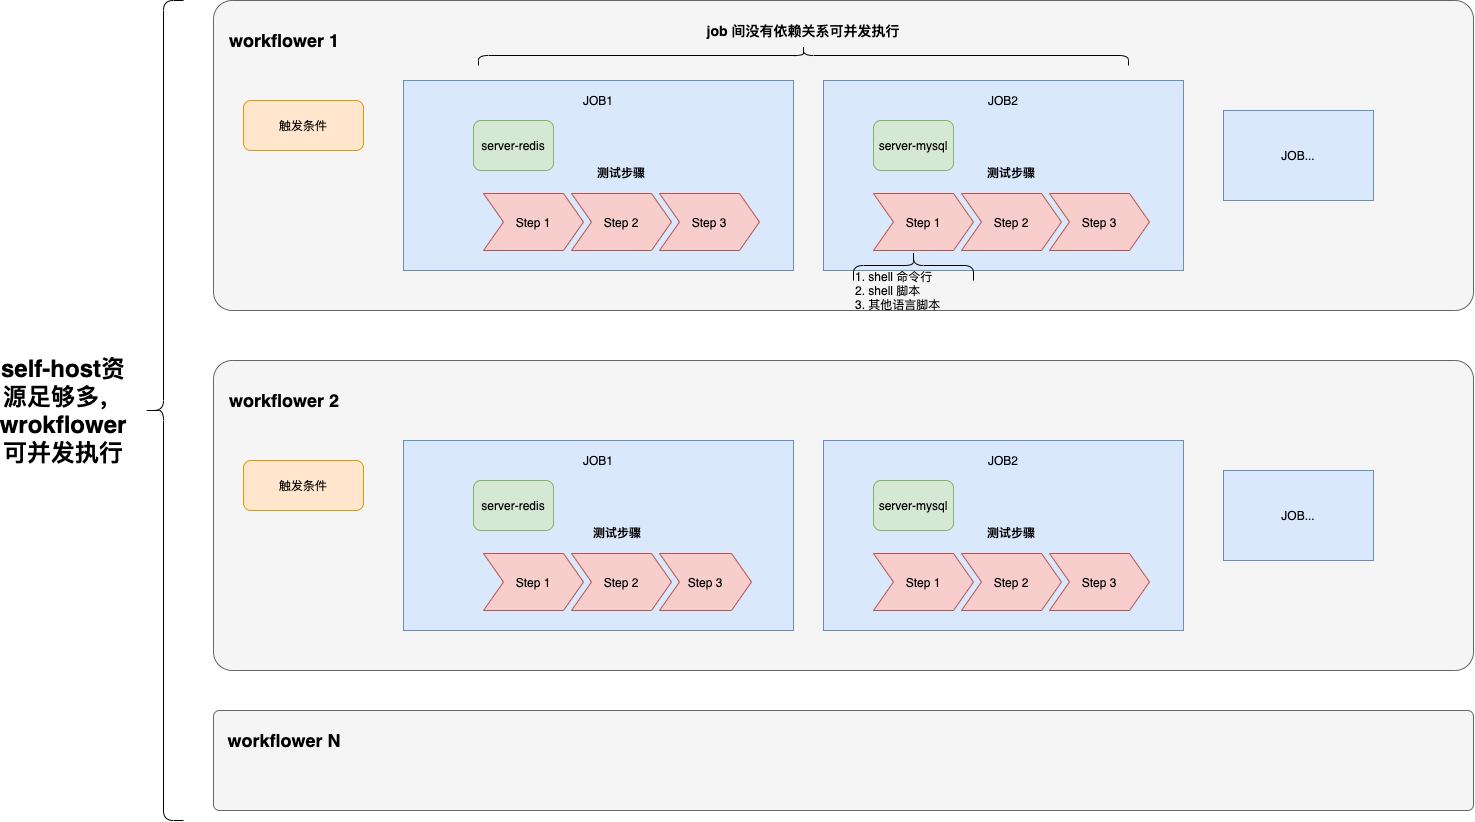

The diagram above was exported from draw.io. Its source (the exported page's mxGraphModel, read from the mxfile embedded in the PNG):
<mxGraphModel dx="736" dy="514" grid="1" gridSize="10" guides="1" tooltips="1" connect="1" arrows="1" fold="1" page="1" pageScale="1" pageWidth="10000" pageHeight="10000" math="0" shadow="0">
  <root>
    <mxCell id="0" />
    <mxCell id="1" parent="0" />
    <mxCell id="22" value="" style="rounded=1;whiteSpace=wrap;html=1;arcSize=6;fillColor=#f5f5f5;strokeColor=#666666;fontColor=#333333;" vertex="1" parent="1">
      <mxGeometry x="2060" y="1060" width="1260" height="310" as="geometry" />
    </mxCell>
    <mxCell id="7" value="" style="rounded=0;whiteSpace=wrap;html=1;fillColor=#dae8fc;strokeColor=#6c8ebf;" vertex="1" parent="1">
      <mxGeometry x="2250" y="1140" width="390" height="190" as="geometry" />
    </mxCell>
    <mxCell id="3" value="测试步骤" style="swimlane;childLayout=stackLayout;horizontal=1;fillColor=none;horizontalStack=1;resizeParent=1;resizeParentMax=0;resizeLast=0;collapsible=0;strokeColor=none;stackBorder=10;stackSpacing=-12;resizable=1;align=center;points=[];fontColor=#000000;" vertex="1" parent="1">
      <mxGeometry x="2320" y="1220" width="296" height="100" as="geometry" />
    </mxCell>
    <mxCell id="4" value="Step 1" style="shape=step;perimeter=stepPerimeter;fixedSize=1;points=[];fillColor=#f8cecc;strokeColor=#b85450;" vertex="1" parent="3">
      <mxGeometry x="10" y="33" width="100" height="57" as="geometry" />
    </mxCell>
    <mxCell id="5" value="Step 2" style="shape=step;perimeter=stepPerimeter;fixedSize=1;points=[];fillColor=#f8cecc;strokeColor=#b85450;" vertex="1" parent="3">
      <mxGeometry x="98" y="33" width="100" height="57" as="geometry" />
    </mxCell>
    <mxCell id="6" value="Step 3" style="shape=step;perimeter=stepPerimeter;fixedSize=1;points=[];fillColor=#f8cecc;strokeColor=#b85450;" vertex="1" parent="3">
      <mxGeometry x="186" y="33" width="100" height="57" as="geometry" />
    </mxCell>
    <mxCell id="8" value="JOB1" style="text;html=1;strokeColor=none;fillColor=none;align=center;verticalAlign=middle;whiteSpace=wrap;rounded=0;" vertex="1" parent="1">
      <mxGeometry x="2425" y="1150" width="40" height="20" as="geometry" />
    </mxCell>
    <mxCell id="14" value="" style="rounded=0;whiteSpace=wrap;html=1;fillColor=#dae8fc;strokeColor=#6c8ebf;" vertex="1" parent="1">
      <mxGeometry x="2670" y="1140" width="360" height="190" as="geometry" />
    </mxCell>
    <mxCell id="15" value="测试步骤" style="swimlane;childLayout=stackLayout;horizontal=1;fillColor=none;horizontalStack=1;resizeParent=1;resizeParentMax=0;resizeLast=0;collapsible=0;strokeColor=none;stackBorder=10;stackSpacing=-12;resizable=1;align=center;points=[];fontColor=#000000;" vertex="1" parent="1">
      <mxGeometry x="2710" y="1220" width="296" height="100" as="geometry" />
    </mxCell>
    <mxCell id="16" value="Step 1" style="shape=step;perimeter=stepPerimeter;fixedSize=1;points=[];fillColor=#f8cecc;strokeColor=#b85450;" vertex="1" parent="15">
      <mxGeometry x="10" y="33" width="100" height="57" as="geometry" />
    </mxCell>
    <mxCell id="17" value="Step 2" style="shape=step;perimeter=stepPerimeter;fixedSize=1;points=[];fillColor=#f8cecc;strokeColor=#b85450;" vertex="1" parent="15">
      <mxGeometry x="98" y="33" width="100" height="57" as="geometry" />
    </mxCell>
    <mxCell id="18" value="Step 3" style="shape=step;perimeter=stepPerimeter;fixedSize=1;points=[];fillColor=#f8cecc;strokeColor=#b85450;" vertex="1" parent="15">
      <mxGeometry x="186" y="33" width="100" height="57" as="geometry" />
    </mxCell>
    <mxCell id="19" value="JOB2" style="text;html=1;strokeColor=none;fillColor=none;align=center;verticalAlign=middle;whiteSpace=wrap;rounded=0;" vertex="1" parent="1">
      <mxGeometry x="2830" y="1150" width="40" height="20" as="geometry" />
    </mxCell>
    <mxCell id="20" value="server-redis" style="rounded=1;whiteSpace=wrap;html=1;fillColor=#d5e8d4;strokeColor=#82b366;" vertex="1" parent="1">
      <mxGeometry x="2320" y="1180" width="80" height="50" as="geometry" />
    </mxCell>
    <mxCell id="21" value="server-mysql" style="rounded=1;whiteSpace=wrap;html=1;fillColor=#d5e8d4;strokeColor=#82b366;" vertex="1" parent="1">
      <mxGeometry x="2720" y="1180" width="80" height="50" as="geometry" />
    </mxCell>
    <mxCell id="23" value="&lt;font style=&quot;font-size: 18px&quot;&gt;&lt;b&gt;workflower 1&lt;/b&gt;&lt;/font&gt;" style="text;html=1;strokeColor=none;fillColor=none;align=center;verticalAlign=middle;whiteSpace=wrap;rounded=0;" vertex="1" parent="1">
      <mxGeometry x="2070" y="1090" width="122" height="20" as="geometry" />
    </mxCell>
    <mxCell id="24" value="触发条件" style="rounded=1;whiteSpace=wrap;html=1;fillColor=#ffe6cc;strokeColor=#d79b00;" vertex="1" parent="1">
      <mxGeometry x="2090" y="1160" width="120" height="50" as="geometry" />
    </mxCell>
    <mxCell id="25" value="JOB..." style="rounded=0;whiteSpace=wrap;html=1;fillColor=#dae8fc;strokeColor=#6c8ebf;" vertex="1" parent="1">
      <mxGeometry x="3070" y="1170" width="150" height="90" as="geometry" />
    </mxCell>
    <mxCell id="26" value="" style="rounded=1;whiteSpace=wrap;html=1;arcSize=6;fillColor=#f5f5f5;strokeColor=#666666;fontColor=#333333;" vertex="1" parent="1">
      <mxGeometry x="2060" y="1420" width="1260" height="310" as="geometry" />
    </mxCell>
    <mxCell id="27" value="" style="rounded=0;whiteSpace=wrap;html=1;fillColor=#dae8fc;strokeColor=#6c8ebf;" vertex="1" parent="1">
      <mxGeometry x="2250" y="1500" width="390" height="190" as="geometry" />
    </mxCell>
    <mxCell id="28" value="测试步骤" style="swimlane;childLayout=stackLayout;horizontal=1;fillColor=none;horizontalStack=1;resizeParent=1;resizeParentMax=0;resizeLast=0;collapsible=0;strokeColor=none;stackBorder=10;stackSpacing=-12;resizable=1;align=center;points=[];fontColor=#000000;" vertex="1" parent="1">
      <mxGeometry x="2320" y="1580" width="288" height="100" as="geometry" />
    </mxCell>
    <mxCell id="29" value="Step 1" style="shape=step;perimeter=stepPerimeter;fixedSize=1;points=[];fillColor=#f8cecc;strokeColor=#b85450;" vertex="1" parent="28">
      <mxGeometry x="10" y="33" width="100" height="57" as="geometry" />
    </mxCell>
    <mxCell id="30" value="Step 2" style="shape=step;perimeter=stepPerimeter;fixedSize=1;points=[];fillColor=#f8cecc;strokeColor=#b85450;" vertex="1" parent="28">
      <mxGeometry x="98" y="33" width="100" height="57" as="geometry" />
    </mxCell>
    <mxCell id="31" value="Step 3" style="shape=step;perimeter=stepPerimeter;fixedSize=1;points=[];fillColor=#f8cecc;strokeColor=#b85450;" vertex="1" parent="28">
      <mxGeometry x="186" y="33" width="92" height="57" as="geometry" />
    </mxCell>
    <mxCell id="32" value="JOB1" style="text;html=1;strokeColor=none;fillColor=none;align=center;verticalAlign=middle;whiteSpace=wrap;rounded=0;" vertex="1" parent="1">
      <mxGeometry x="2425" y="1510" width="40" height="20" as="geometry" />
    </mxCell>
    <mxCell id="33" value="" style="rounded=0;whiteSpace=wrap;html=1;fillColor=#dae8fc;strokeColor=#6c8ebf;" vertex="1" parent="1">
      <mxGeometry x="2670" y="1500" width="360" height="190" as="geometry" />
    </mxCell>
    <mxCell id="34" value="测试步骤" style="swimlane;childLayout=stackLayout;horizontal=1;fillColor=none;horizontalStack=1;resizeParent=1;resizeParentMax=0;resizeLast=0;collapsible=0;strokeColor=none;stackBorder=10;stackSpacing=-12;resizable=1;align=center;points=[];fontColor=#000000;" vertex="1" parent="1">
      <mxGeometry x="2710" y="1580" width="296" height="100" as="geometry" />
    </mxCell>
    <mxCell id="35" value="Step 1" style="shape=step;perimeter=stepPerimeter;fixedSize=1;points=[];fillColor=#f8cecc;strokeColor=#b85450;" vertex="1" parent="34">
      <mxGeometry x="10" y="33" width="100" height="57" as="geometry" />
    </mxCell>
    <mxCell id="36" value="Step 2" style="shape=step;perimeter=stepPerimeter;fixedSize=1;points=[];fillColor=#f8cecc;strokeColor=#b85450;" vertex="1" parent="34">
      <mxGeometry x="98" y="33" width="100" height="57" as="geometry" />
    </mxCell>
    <mxCell id="37" value="Step 3" style="shape=step;perimeter=stepPerimeter;fixedSize=1;points=[];fillColor=#f8cecc;strokeColor=#b85450;" vertex="1" parent="34">
      <mxGeometry x="186" y="33" width="100" height="57" as="geometry" />
    </mxCell>
    <mxCell id="38" value="JOB2" style="text;html=1;strokeColor=none;fillColor=none;align=center;verticalAlign=middle;whiteSpace=wrap;rounded=0;" vertex="1" parent="1">
      <mxGeometry x="2830" y="1510" width="40" height="20" as="geometry" />
    </mxCell>
    <mxCell id="39" value="server-redis" style="rounded=1;whiteSpace=wrap;html=1;fillColor=#d5e8d4;strokeColor=#82b366;" vertex="1" parent="1">
      <mxGeometry x="2320" y="1540" width="80" height="50" as="geometry" />
    </mxCell>
    <mxCell id="40" value="server-mysql" style="rounded=1;whiteSpace=wrap;html=1;fillColor=#d5e8d4;strokeColor=#82b366;" vertex="1" parent="1">
      <mxGeometry x="2720" y="1540" width="80" height="50" as="geometry" />
    </mxCell>
    <mxCell id="41" value="&lt;font style=&quot;font-size: 18px&quot;&gt;&lt;b&gt;workflower 2&lt;/b&gt;&lt;/font&gt;" style="text;html=1;strokeColor=none;fillColor=none;align=center;verticalAlign=middle;whiteSpace=wrap;rounded=0;" vertex="1" parent="1">
      <mxGeometry x="2070" y="1450" width="122" height="20" as="geometry" />
    </mxCell>
    <mxCell id="42" value="触发条件" style="rounded=1;whiteSpace=wrap;html=1;fillColor=#ffe6cc;strokeColor=#d79b00;" vertex="1" parent="1">
      <mxGeometry x="2090" y="1520" width="120" height="50" as="geometry" />
    </mxCell>
    <mxCell id="43" value="JOB..." style="rounded=0;whiteSpace=wrap;html=1;fillColor=#dae8fc;strokeColor=#6c8ebf;" vertex="1" parent="1">
      <mxGeometry x="3070" y="1530" width="150" height="90" as="geometry" />
    </mxCell>
    <mxCell id="44" value="" style="rounded=1;whiteSpace=wrap;html=1;arcSize=6;fillColor=#f5f5f5;strokeColor=#666666;fontColor=#333333;" vertex="1" parent="1">
      <mxGeometry x="2060" y="1770" width="1260" height="100" as="geometry" />
    </mxCell>
    <mxCell id="45" value="&lt;font style=&quot;font-size: 18px&quot;&gt;&lt;b&gt;workflower N&lt;/b&gt;&lt;/font&gt;" style="text;html=1;strokeColor=none;fillColor=none;align=center;verticalAlign=middle;whiteSpace=wrap;rounded=0;" vertex="1" parent="1">
      <mxGeometry x="2070" y="1790" width="122" height="20" as="geometry" />
    </mxCell>
    <mxCell id="46" value="" style="shape=curlyBracket;whiteSpace=wrap;html=1;rounded=1;" vertex="1" parent="1">
      <mxGeometry x="1990" y="1060" width="40" height="820" as="geometry" />
    </mxCell>
    <mxCell id="47" value="&lt;font style=&quot;font-size: 24px&quot;&gt;&lt;b&gt;self-host资源足够多，wrokflower 可并发执行&lt;/b&gt;&lt;/font&gt;" style="text;html=1;strokeColor=none;fillColor=none;align=center;verticalAlign=middle;whiteSpace=wrap;rounded=0;" vertex="1" parent="1">
      <mxGeometry x="1850" y="1400" width="120" height="140" as="geometry" />
    </mxCell>
    <mxCell id="48" value="" style="shape=curlyBracket;whiteSpace=wrap;html=1;rounded=1;rotation=90;" vertex="1" parent="1">
      <mxGeometry x="2640" y="790" width="20" height="650" as="geometry" />
    </mxCell>
    <mxCell id="49" value="&lt;font style=&quot;font-size: 14px&quot;&gt;&lt;b&gt;job 间没有依赖关系可并发执行&lt;/b&gt;&lt;/font&gt;" style="text;html=1;strokeColor=none;fillColor=none;align=center;verticalAlign=middle;whiteSpace=wrap;rounded=0;" vertex="1" parent="1">
      <mxGeometry x="2540" y="1080" width="220" height="20" as="geometry" />
    </mxCell>
    <mxCell id="50" value="" style="shape=curlyBracket;whiteSpace=wrap;html=1;rounded=1;rotation=90;" vertex="1" parent="1">
      <mxGeometry x="2745" y="1265" width="30" height="120" as="geometry" />
    </mxCell>
    <mxCell id="52" value="1. shell 命令行&lt;br&gt;2. shell 脚本&lt;br&gt;3. 其他语言脚本" style="text;html=1;strokeColor=none;fillColor=none;align=left;verticalAlign=middle;whiteSpace=wrap;rounded=0;" vertex="1" parent="1">
      <mxGeometry x="2700" y="1330" width="120" height="40" as="geometry" />
    </mxCell>
  </root>
</mxGraphModel>